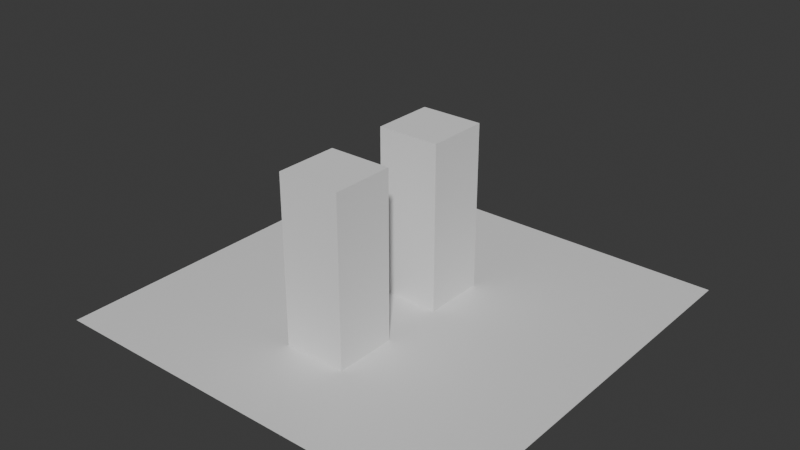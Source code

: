 # Source: level1.blend  (saved by Blender 4.2.66; exported with 4.5.12 LTS)
import bpy
from mathutils import Matrix  # noqa: F401  (used for matrix-valued properties, if any)

bpy.ops.wm.read_factory_settings(use_empty=True)
scene = bpy.context.scene
scene.name = 'Scene'

# ---- collections
col_collection = bpy.data.collections.new('Collection'); scene.collection.children.link(col_collection)

# ---- materials (node trees are filled in below, after node groups)
mat_material = bpy.data.materials.new('Material')
mat_material.alpha_threshold = 0.0
mat_material.use_transparent_shadow = False
mat_material.roughness = 0.5
mat_material.line_color = (0.0, 0.0, 0.0, 1.0)

# ---- material node trees
mat_material.use_nodes = True; mat_material.node_tree.nodes.clear()
_N = mat_material.node_tree.nodes; _L = mat_material.node_tree.links
n0 = _N.new('ShaderNodeOutputMaterial'); n0.name = 'Material Output'; n0.location = (300, 300)
n1 = _N.new('ShaderNodeBsdfPrincipled'); n1.name = 'Principled BSDF'; n1.location = (10, 300)
n1.inputs[3].default_value = 1.45
_L.new(n1.outputs[0], n0.inputs[0])
n0.is_active_output = True

# ---- world
world_world = bpy.data.worlds.new('World'); scene.world = world_world
world_world.use_nodes = True; world_world.node_tree.nodes.clear()
_N = world_world.node_tree.nodes; _L = world_world.node_tree.links
n0 = _N.new('ShaderNodeOutputWorld'); n0.name = 'World Output'; n0.location = (300, 300)
n1 = _N.new('ShaderNodeBackground'); n1.name = 'Background'; n1.location = (10, 300)
n1.inputs[0].default_value = (0.05088, 0.05088, 0.05088, 1.0)
_L.new(n1.outputs[0], n0.inputs[0])
n0.is_active_output = True
world_world.color = (0.05088, 0.05088, 0.05088)
world_world.sun_shadow_jitter_overblur = 0.0

# ---- meshes
me_cube = bpy.data.meshes.new('Cube')
me_cube.from_pydata([(2500.0, 2500.0, 1.0), (2500.0, 2500.0, -1.0), (2500.0, -2500.0, 1.0), (2500.0, -2500.0, -1.0), (-2500.0, 2500.0, 1.0), (-2500.0, 2500.0, -1.0), (-2500.0, -2500.0, 1.0), (-2500.0, -2500.0, -1.0)], [], [(0, 4, 6, 2), (3, 2, 6, 7), (7, 6, 4, 5), (5, 1, 3, 7), (1, 0, 2, 3), (5, 4, 0, 1)])
_uv = me_cube.uv_layers.new(name='UVMap')
_uv.uv.foreach_set('vector', [0.625, 0.5, 0.875, 0.5, 0.875, 0.75, 0.625, 0.75, 0.375, 0.75, 0.625, 0.75, 0.625, 1.0, 0.375, 1.0, 0.375, 0.0, 0.625, 0.0, 0.625, 0.25, 0.375, 0.25, 0.125, 0.5, 0.375, 0.5, 0.375, 0.75, 0.125, 0.75, 0.375, 0.5, 0.625, 0.5, 0.625, 0.75, 0.375, 0.75, 0.375, 0.25, 0.625, 0.25, 0.625, 0.5, 0.375, 0.5])
me_cube.materials.append(mat_material)
me_cube.use_mirror_vertex_groups = False
me_cube.update()
me_cube_025 = bpy.data.meshes.new('Cube.025')
me_cube_025.from_pydata([(-1.0, -1.0, -1.0), (-1.0, -1.0, 1.0), (-1.0, 1.0, -1.0), (-1.0, 1.0, 1.0), (1.0, -1.0, -1.0), (1.0, -1.0, 1.0), (1.0, 1.0, -1.0), (1.0, 1.0, 1.0)], [], [(0, 1, 3, 2), (2, 3, 7, 6), (6, 7, 5, 4), (4, 5, 1, 0), (2, 6, 4, 0), (7, 3, 1, 5)])
_uv = me_cube_025.uv_layers.new(name='UVMap')
_uv.uv.foreach_set('vector', [0.375, 0.0, 0.625, 0.0, 0.625, 0.25, 0.375, 0.25, 0.375, 0.25, 0.625, 0.25, 0.625, 0.5, 0.375, 0.5, 0.375, 0.5, 0.625, 0.5, 0.625, 0.75, 0.375, 0.75, 0.375, 0.75, 0.625, 0.75, 0.625, 1.0, 0.375, 1.0, 0.125, 0.5, 0.375, 0.5, 0.375, 0.75, 0.125, 0.75, 0.625, 0.5, 0.875, 0.5, 0.875, 0.75, 0.625, 0.75])
me_cube_025.update()
me_cube_026 = bpy.data.meshes.new('Cube.026')
me_cube_026.from_pydata([(-1.0, -1.0, -1.0), (-1.0, -1.0, 1.0), (-1.0, 1.0, -1.0), (-1.0, 1.0, 1.0), (1.0, -1.0, -1.0), (1.0, -1.0, 1.0), (1.0, 1.0, -1.0), (1.0, 1.0, 1.0)], [], [(0, 1, 3, 2), (2, 3, 7, 6), (6, 7, 5, 4), (4, 5, 1, 0), (2, 6, 4, 0), (7, 3, 1, 5)])
_uv = me_cube_026.uv_layers.new(name='UVMap')
_uv.uv.foreach_set('vector', [0.375, 0.0, 0.625, 0.0, 0.625, 0.25, 0.375, 0.25, 0.375, 0.25, 0.625, 0.25, 0.625, 0.5, 0.375, 0.5, 0.375, 0.5, 0.625, 0.5, 0.625, 0.75, 0.375, 0.75, 0.375, 0.75, 0.625, 0.75, 0.625, 1.0, 0.375, 1.0, 0.125, 0.5, 0.375, 0.5, 0.375, 0.75, 0.125, 0.75, 0.625, 0.5, 0.875, 0.5, 0.875, 0.75, 0.625, 0.75])
me_cube_026.update()

# ---- objects
ob_ground_col = bpy.data.objects.new('Ground-col', me_cube)
ob_building_col = bpy.data.objects.new('building-col', me_cube_025)
ob_building_col_001 = bpy.data.objects.new('building-col.001', me_cube_026)

# ---- transforms, parenting, visibility, modifiers, constraints
ob_ground_col.location = (0.0, 0.0, 0.0)
ob_ground_col.scale = (0.1, 0.1, 0.1)
ob_ground_col.lock_rotations_4d = False
ob_ground_col.empty_display_type = 'ARROWS'
ob_ground_col.lineart.crease_threshold = 0.0
ob_building_col.location = (0.0, 50.0, 100.0)
ob_building_col.scale = (37.5, 37.5, 100.0)
ob_building_col_001.location = (0.0, -100.0, 100.0)
ob_building_col_001.scale = (37.5, 37.5, 100.0)

# ---- collection membership
col_collection.objects.link(ob_ground_col)
col_collection.objects.link(ob_building_col)
col_collection.objects.link(ob_building_col_001)

# ---- scene / render settings (as saved in the file)
scene.frame_start = 1; scene.frame_end = 250; scene.frame_set(1)
scene.render.engine = 'BLENDER_EEVEE_NEXT'
bpy.context.view_layer.update()

# ---- added for rendering (the .blend has no active camera and no usable light): camera, sun
cam_auto = bpy.data.cameras.new('AutoCamera')
cam_auto.lens = 50.0
cam_auto.sensor_width = 36.0
cam_auto.clip_end = 11932.6
ob_auto_camera = bpy.data.objects.new('AutoCamera', cam_auto)
scene.collection.objects.link(ob_auto_camera)
ob_auto_camera.location = (679.924, -815.909, 643.889)
ob_auto_camera.rotation_euler = (1.09748, -7.21219e-08, 0.694738)
scene.camera = ob_auto_camera
light_auto_sun = bpy.data.lights.new('AutoSun', 'SUN')
light_auto_sun.energy = 3.0
light_auto_sun.angle = 0.0523599
ob_auto_sun = bpy.data.objects.new('AutoSun', light_auto_sun)
scene.collection.objects.link(ob_auto_sun)
ob_auto_sun.rotation_euler = (0.872665, 0.174533, 0.523599)
bpy.context.view_layer.update()
